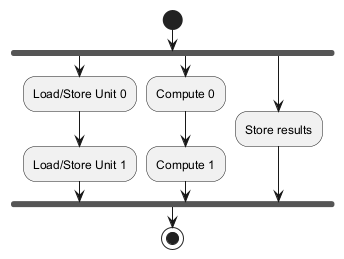

The diagram above was rendered by PlantUML. Its source (embedded in the PNG):
@startuml
start
fork
  :Load/Store Unit 0;
  :Load/Store Unit 1;
fork again
  :Compute 0;
  :Compute 1;
fork again
  :Store results;
fork end
stop
@enduml